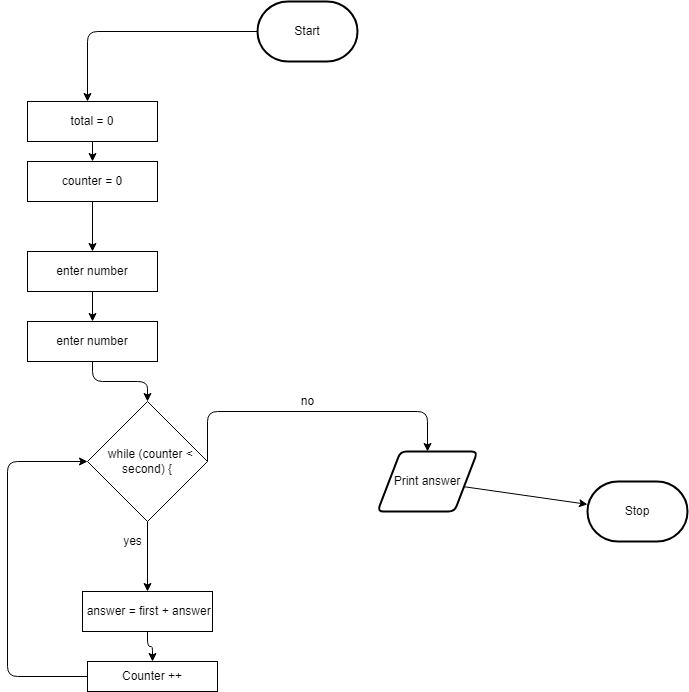

The diagram above was exported from draw.io. Its source (the exported page's mxGraphModel, read from the mxfile embedded in the PNG):
<mxGraphModel dx="1074" dy="749" grid="1" gridSize="10" guides="1" tooltips="1" connect="1" arrows="1" fold="1" page="1" pageScale="1" pageWidth="850" pageHeight="1100" math="0" shadow="0">
  <root>
    <mxCell id="0" />
    <mxCell id="1" parent="0" />
    <mxCell id="11" style="edgeStyle=orthogonalEdgeStyle;html=1;" edge="1" parent="1" source="2">
      <mxGeometry relative="1" as="geometry">
        <mxPoint x="130" y="360" as="targetPoint" />
        <Array as="points">
          <mxPoint x="130" y="290" />
        </Array>
      </mxGeometry>
    </mxCell>
    <mxCell id="2" value="Start" style="strokeWidth=2;html=1;shape=mxgraph.flowchart.terminator;whiteSpace=wrap;" parent="1" vertex="1">
      <mxGeometry x="300" y="260" width="100" height="60" as="geometry" />
    </mxCell>
    <mxCell id="10" style="edgeStyle=none;html=1;" parent="1" source="5" target="6" edge="1">
      <mxGeometry relative="1" as="geometry" />
    </mxCell>
    <mxCell id="5" value="Print answer" style="shape=parallelogram;html=1;strokeWidth=2;perimeter=parallelogramPerimeter;whiteSpace=wrap;rounded=1;arcSize=12;size=0.23;" parent="1" vertex="1">
      <mxGeometry x="420" y="710" width="100" height="60" as="geometry" />
    </mxCell>
    <mxCell id="6" value="Stop" style="strokeWidth=2;html=1;shape=mxgraph.flowchart.terminator;whiteSpace=wrap;" parent="1" vertex="1">
      <mxGeometry x="630" y="740" width="100" height="60" as="geometry" />
    </mxCell>
    <mxCell id="14" style="edgeStyle=orthogonalEdgeStyle;html=1;entryX=0.5;entryY=0;entryDx=0;entryDy=0;" edge="1" parent="1" source="12" target="13">
      <mxGeometry relative="1" as="geometry" />
    </mxCell>
    <mxCell id="12" value="total = 0" style="whiteSpace=wrap;html=1;" vertex="1" parent="1">
      <mxGeometry x="70" y="360" width="130" height="40" as="geometry" />
    </mxCell>
    <mxCell id="15" style="edgeStyle=orthogonalEdgeStyle;html=1;" edge="1" parent="1" source="13">
      <mxGeometry relative="1" as="geometry">
        <mxPoint x="135" y="510" as="targetPoint" />
      </mxGeometry>
    </mxCell>
    <mxCell id="13" value="counter = 0" style="whiteSpace=wrap;html=1;" vertex="1" parent="1">
      <mxGeometry x="70" y="420" width="130" height="40" as="geometry" />
    </mxCell>
    <mxCell id="18" style="edgeStyle=orthogonalEdgeStyle;html=1;entryX=0.5;entryY=0;entryDx=0;entryDy=0;" edge="1" parent="1" source="16" target="17">
      <mxGeometry relative="1" as="geometry" />
    </mxCell>
    <mxCell id="16" value="enter number" style="whiteSpace=wrap;html=1;" vertex="1" parent="1">
      <mxGeometry x="70" y="510" width="130" height="40" as="geometry" />
    </mxCell>
    <mxCell id="20" style="edgeStyle=orthogonalEdgeStyle;html=1;entryX=0.5;entryY=0;entryDx=0;entryDy=0;" edge="1" parent="1" source="17" target="19">
      <mxGeometry relative="1" as="geometry" />
    </mxCell>
    <mxCell id="17" value="enter number" style="whiteSpace=wrap;html=1;" vertex="1" parent="1">
      <mxGeometry x="70" y="580" width="130" height="40" as="geometry" />
    </mxCell>
    <mxCell id="24" style="edgeStyle=orthogonalEdgeStyle;html=1;exitX=0.5;exitY=1;exitDx=0;exitDy=0;entryX=0.5;entryY=0;entryDx=0;entryDy=0;" edge="1" parent="1" source="19" target="22">
      <mxGeometry relative="1" as="geometry" />
    </mxCell>
    <mxCell id="28" style="edgeStyle=orthogonalEdgeStyle;html=1;exitX=1;exitY=0.5;exitDx=0;exitDy=0;entryX=0.5;entryY=0;entryDx=0;entryDy=0;" edge="1" parent="1" source="19" target="5">
      <mxGeometry relative="1" as="geometry">
        <Array as="points">
          <mxPoint x="250" y="670" />
          <mxPoint x="470" y="670" />
        </Array>
      </mxGeometry>
    </mxCell>
    <mxCell id="19" value="&amp;nbsp; while (counter &amp;lt; second) {" style="rhombus;whiteSpace=wrap;html=1;" vertex="1" parent="1">
      <mxGeometry x="130" y="660" width="120" height="120" as="geometry" />
    </mxCell>
    <mxCell id="26" style="edgeStyle=orthogonalEdgeStyle;html=1;entryX=0.5;entryY=0;entryDx=0;entryDy=0;" edge="1" parent="1" source="22" target="25">
      <mxGeometry relative="1" as="geometry" />
    </mxCell>
    <mxCell id="22" value="&amp;nbsp;answer = first + answer" style="whiteSpace=wrap;html=1;" vertex="1" parent="1">
      <mxGeometry x="125" y="850" width="130" height="40" as="geometry" />
    </mxCell>
    <mxCell id="27" style="edgeStyle=orthogonalEdgeStyle;html=1;exitX=0;exitY=0.5;exitDx=0;exitDy=0;entryX=0;entryY=0.5;entryDx=0;entryDy=0;" edge="1" parent="1" source="25" target="19">
      <mxGeometry relative="1" as="geometry">
        <Array as="points">
          <mxPoint x="50" y="935" />
          <mxPoint x="50" y="720" />
        </Array>
      </mxGeometry>
    </mxCell>
    <mxCell id="25" value="Counter ++" style="whiteSpace=wrap;html=1;" vertex="1" parent="1">
      <mxGeometry x="130" y="920" width="130" height="30" as="geometry" />
    </mxCell>
    <mxCell id="29" value="no" style="text;html=1;resizable=0;autosize=1;align=center;verticalAlign=middle;points=[];fillColor=none;strokeColor=none;rounded=0;" vertex="1" parent="1">
      <mxGeometry x="335" y="650" width="30" height="20" as="geometry" />
    </mxCell>
    <mxCell id="30" value="yes" style="text;html=1;resizable=0;autosize=1;align=center;verticalAlign=middle;points=[];fillColor=none;strokeColor=none;rounded=0;" vertex="1" parent="1">
      <mxGeometry x="160" y="790" width="30" height="20" as="geometry" />
    </mxCell>
  </root>
</mxGraphModel>